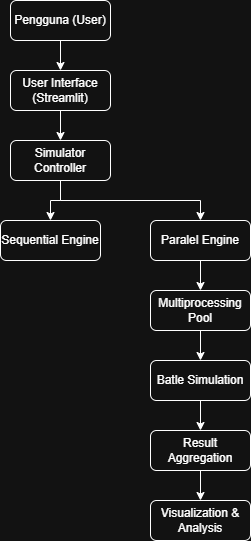

The diagram above was exported from draw.io. Its source (the exported page's mxGraphModel, read from the mxfile embedded in the PNG):
<mxGraphModel dx="1030" dy="562" grid="1" gridSize="10" guides="1" tooltips="1" connect="1" arrows="1" fold="1" page="1" pageScale="1" pageWidth="850" pageHeight="1100" math="0" shadow="0">
  <root>
    <mxCell id="0" />
    <mxCell id="1" parent="0" />
    <mxCell id="CO2b0QuOnISaNIaPeRua-10" edge="1" parent="1" source="CO2b0QuOnISaNIaPeRua-1" style="edgeStyle=orthogonalEdgeStyle;rounded=0;orthogonalLoop=1;jettySize=auto;html=1;exitX=0.5;exitY=1;exitDx=0;exitDy=0;entryX=0.5;entryY=0;entryDx=0;entryDy=0;" target="CO2b0QuOnISaNIaPeRua-2">
      <mxGeometry relative="1" as="geometry" />
    </mxCell>
    <mxCell id="CO2b0QuOnISaNIaPeRua-1" parent="1" style="rounded=1;whiteSpace=wrap;html=1;" value="Pengguna (User)" vertex="1">
      <mxGeometry height="40" width="100" x="120" y="40" as="geometry" />
    </mxCell>
    <mxCell id="CO2b0QuOnISaNIaPeRua-11" edge="1" parent="1" source="CO2b0QuOnISaNIaPeRua-2" style="edgeStyle=orthogonalEdgeStyle;rounded=0;orthogonalLoop=1;jettySize=auto;html=1;exitX=0.5;exitY=1;exitDx=0;exitDy=0;entryX=0.5;entryY=0;entryDx=0;entryDy=0;" target="CO2b0QuOnISaNIaPeRua-5">
      <mxGeometry relative="1" as="geometry" />
    </mxCell>
    <mxCell id="CO2b0QuOnISaNIaPeRua-2" parent="1" style="rounded=1;whiteSpace=wrap;html=1;" value="User Interface (Streamlit)" vertex="1">
      <mxGeometry height="40" width="100" x="120" y="110" as="geometry" />
    </mxCell>
    <mxCell id="CO2b0QuOnISaNIaPeRua-15" edge="1" parent="1" source="CO2b0QuOnISaNIaPeRua-3" style="edgeStyle=orthogonalEdgeStyle;rounded=0;orthogonalLoop=1;jettySize=auto;html=1;exitX=0.5;exitY=1;exitDx=0;exitDy=0;entryX=0.5;entryY=0;entryDx=0;entryDy=0;" target="CO2b0QuOnISaNIaPeRua-6">
      <mxGeometry relative="1" as="geometry" />
    </mxCell>
    <mxCell id="CO2b0QuOnISaNIaPeRua-3" parent="1" style="rounded=1;whiteSpace=wrap;html=1;" value="Paralel Engine" vertex="1">
      <mxGeometry height="40" width="100" x="260" y="260" as="geometry" />
    </mxCell>
    <mxCell id="CO2b0QuOnISaNIaPeRua-4" parent="1" style="rounded=1;whiteSpace=wrap;html=1;" value="Sequential Engine" vertex="1">
      <mxGeometry height="40" width="100" x="110" y="260" as="geometry" />
    </mxCell>
    <mxCell id="CO2b0QuOnISaNIaPeRua-12" edge="1" parent="1" source="CO2b0QuOnISaNIaPeRua-5" style="edgeStyle=orthogonalEdgeStyle;rounded=0;orthogonalLoop=1;jettySize=auto;html=1;exitX=0.5;exitY=1;exitDx=0;exitDy=0;entryX=0.5;entryY=0;entryDx=0;entryDy=0;" target="CO2b0QuOnISaNIaPeRua-3">
      <mxGeometry relative="1" as="geometry">
        <Array as="points">
          <mxPoint x="170" y="240" />
          <mxPoint x="310" y="240" />
        </Array>
      </mxGeometry>
    </mxCell>
    <mxCell id="CO2b0QuOnISaNIaPeRua-14" edge="1" parent="1" source="CO2b0QuOnISaNIaPeRua-5" style="edgeStyle=orthogonalEdgeStyle;rounded=0;orthogonalLoop=1;jettySize=auto;html=1;exitX=0.5;exitY=1;exitDx=0;exitDy=0;entryX=0.5;entryY=0;entryDx=0;entryDy=0;" target="CO2b0QuOnISaNIaPeRua-4">
      <mxGeometry relative="1" as="geometry" />
    </mxCell>
    <mxCell id="CO2b0QuOnISaNIaPeRua-5" parent="1" style="rounded=1;whiteSpace=wrap;html=1;" value="Simulator Controller" vertex="1">
      <mxGeometry height="40" width="100" x="120" y="180" as="geometry" />
    </mxCell>
    <mxCell id="CO2b0QuOnISaNIaPeRua-16" edge="1" parent="1" source="CO2b0QuOnISaNIaPeRua-6" style="edgeStyle=orthogonalEdgeStyle;rounded=0;orthogonalLoop=1;jettySize=auto;html=1;exitX=0.5;exitY=1;exitDx=0;exitDy=0;entryX=0.5;entryY=0;entryDx=0;entryDy=0;" target="CO2b0QuOnISaNIaPeRua-7">
      <mxGeometry relative="1" as="geometry" />
    </mxCell>
    <mxCell id="CO2b0QuOnISaNIaPeRua-6" parent="1" style="rounded=1;whiteSpace=wrap;html=1;" value="Multiprocessing Pool" vertex="1">
      <mxGeometry height="40" width="100" x="260" y="330" as="geometry" />
    </mxCell>
    <mxCell id="CO2b0QuOnISaNIaPeRua-17" edge="1" parent="1" source="CO2b0QuOnISaNIaPeRua-7" style="edgeStyle=orthogonalEdgeStyle;rounded=0;orthogonalLoop=1;jettySize=auto;html=1;exitX=0.5;exitY=1;exitDx=0;exitDy=0;entryX=0.5;entryY=0;entryDx=0;entryDy=0;" target="CO2b0QuOnISaNIaPeRua-9">
      <mxGeometry relative="1" as="geometry" />
    </mxCell>
    <mxCell id="CO2b0QuOnISaNIaPeRua-7" parent="1" style="rounded=1;whiteSpace=wrap;html=1;" value="Batle Simulation" vertex="1">
      <mxGeometry height="40" width="100" x="260" y="400" as="geometry" />
    </mxCell>
    <mxCell id="CO2b0QuOnISaNIaPeRua-8" parent="1" style="rounded=1;whiteSpace=wrap;html=1;" value="Visualization &amp;amp; Analysis" vertex="1">
      <mxGeometry height="40" width="100" x="260" y="540" as="geometry" />
    </mxCell>
    <mxCell id="CO2b0QuOnISaNIaPeRua-18" edge="1" parent="1" source="CO2b0QuOnISaNIaPeRua-9" style="edgeStyle=orthogonalEdgeStyle;rounded=0;orthogonalLoop=1;jettySize=auto;html=1;exitX=0.5;exitY=1;exitDx=0;exitDy=0;entryX=0.5;entryY=0;entryDx=0;entryDy=0;" target="CO2b0QuOnISaNIaPeRua-8">
      <mxGeometry relative="1" as="geometry" />
    </mxCell>
    <mxCell id="CO2b0QuOnISaNIaPeRua-9" parent="1" style="rounded=1;whiteSpace=wrap;html=1;" value="Result Aggregation" vertex="1">
      <mxGeometry height="40" width="100" x="260" y="470" as="geometry" />
    </mxCell>
  </root>
</mxGraphModel>